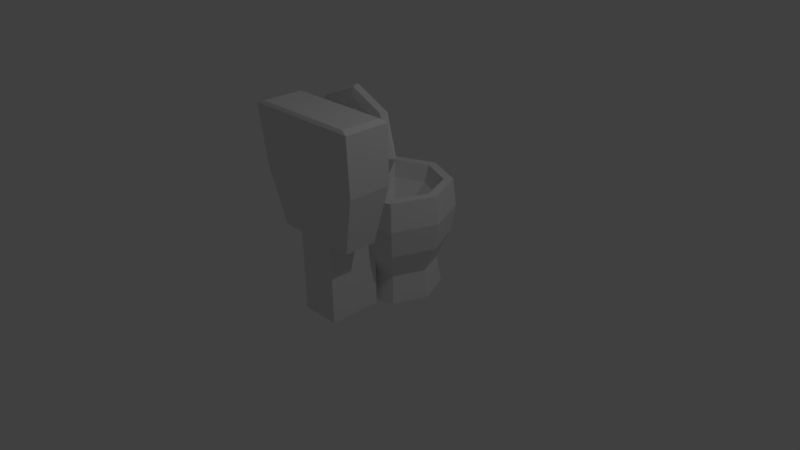 # Source: Toilet.blend  (saved by Blender 2.77.0; exported with 4.5.12 LTS)
import bpy
from mathutils import Matrix  # noqa: F401  (used for matrix-valued properties, if any)

bpy.ops.wm.read_factory_settings(use_empty=True)
scene = bpy.context.scene
scene.name = 'Scene'

# ---- collections
col_collection_1 = bpy.data.collections.new('Collection 1'); scene.collection.children.link(col_collection_1)

# ---- world
world_world = bpy.data.worlds.new('World'); scene.world = world_world
world_world.color = (0.05088, 0.05088, 0.05088)
world_world.use_sun_shadow = False
world_world.sun_shadow_jitter_overblur = 0.0
world_world.cycles.sampling_method = 'MANUAL'

# ---- cameras
cam_camera = bpy.data.cameras.new('Camera')
cam_camera.clip_end = 100.0
cam_camera.lens = 35.0
cam_camera.sensor_width = 32.0
cam_camera.sensor_height = 18.0
cam_camera.ortho_scale = 7.314
cam_camera.dof.focus_distance = 0.0
cam_camera.dof.aperture_fstop = 128.0

# ---- lights
light_lamp = bpy.data.lights.new('Lamp', 'POINT')
light_lamp.transmission_factor = 0.0
light_lamp.cutoff_distance = 30.0
light_lamp.energy = 100.0
light_lamp.shadow_buffer_clip_start = 1.001
light_lamp.shadow_soft_size = 0.1
light_lamp.shadow_maximum_resolution = 0.006
light_lamp.use_absolute_resolution = True

# ---- meshes
me_torus = bpy.data.meshes.new('Torus')
me_torus.from_pydata([(1.25, 0.0, 0.0), (1.177, 0.0, 0.1768), (1.0, 0.0, 0.25), (0.8232, 0.0, 0.1768), (0.75, 0.0, 3.062e-17), (0.8232, 0.0, -0.1768), (1.0, 0.0, -0.25), (1.177, 0.0, -0.1768), (0.8839, 0.8839, 0.0), (0.8321, 0.8321, 0.1768), (0.7071, 0.7071, 0.25), (0.5821, 0.5821, 0.1768), (0.5303, 0.5303, 3.062e-17), (0.5821, 0.5821, -0.1768), (0.7071, 0.7071, -0.25), (0.8321, 0.8321, -0.1768), (5.96e-08, 1.25, 0.0), (1.788e-07, 1.177, 0.1768), (8.941e-08, 1.0, 0.25), (5.96e-08, 0.8232, 0.1768), (8.941e-08, 0.75, 3.062e-17), (5.96e-08, 0.8232, -0.1768), (8.941e-08, 1.0, -0.25), (1.788e-07, 1.177, -0.1768), (-0.8839, 0.8839, 0.0), (-0.8321, 0.8321, 0.1768), (-0.7071, 0.7071, 0.25), (-0.5821, 0.5821, 0.1768), (-0.5303, 0.5303, 3.062e-17), (-0.5821, 0.5821, -0.1768), (-0.7071, 0.7071, -0.25), (-0.8321, 0.8321, -0.1768), (-1.25, 1.093e-07, 0.0), (-1.177, 1.029e-07, 0.1768), (-1.0, 8.742e-08, 0.25), (-0.8232, 7.197e-08, 0.1768), (-0.75, 6.557e-08, 3.062e-17), (-0.8232, 7.197e-08, -0.1768), (-1.0, 8.742e-08, -0.25), (-1.177, 1.029e-07, -0.1768), (-0.8839, -0.8839, 0.0), (-0.8321, -0.8321, 0.1768), (-0.7071, -0.7071, 0.25), (-0.5821, -0.5821, 0.1768), (-0.5303, -0.5303, 3.062e-17), (-0.5821, -0.5821, -0.1768), (-0.7071, -0.7071, -0.25), (-0.8321, -0.8321, -0.1768), (5.96e-08, -1.25, 0.0), (1.788e-07, -1.177, 0.1768), (8.941e-08, -1.0, 0.25), (5.96e-08, -0.8232, 0.1768), (8.941e-08, -0.75, 3.062e-17), (5.96e-08, -0.8232, -0.1768), (8.941e-08, -1.0, -0.25), (1.788e-07, -1.177, -0.1768), (0.8839, -0.8839, 0.0), (0.8321, -0.8321, 0.1768), (0.7071, -0.7071, 0.25), (0.5821, -0.5821, 0.1768), (0.5303, -0.5303, 3.062e-17), (0.5821, -0.5821, -0.1768), (0.7071, -0.7071, -0.25), (0.8321, -0.8321, -0.1768)], [], [(0, 8, 9, 1), (1, 9, 10, 2), (2, 10, 11, 3), (3, 11, 12, 4), (4, 12, 13, 5), (5, 13, 14, 6), (6, 14, 15, 7), (0, 7, 15, 8), (8, 16, 17, 9), (9, 17, 18, 10), (10, 18, 19, 11), (11, 19, 20, 12), (12, 20, 21, 13), (13, 21, 22, 14), (14, 22, 23, 15), (15, 23, 16, 8), (16, 24, 25, 17), (17, 25, 26, 18), (18, 26, 27, 19), (19, 27, 28, 20), (20, 28, 29, 21), (21, 29, 30, 22), (22, 30, 31, 23), (23, 31, 24, 16), (24, 32, 33, 25), (25, 33, 34, 26), (26, 34, 35, 27), (27, 35, 36, 28), (28, 36, 37, 29), (29, 37, 38, 30), (30, 38, 39, 31), (31, 39, 32, 24), (32, 40, 41, 33), (33, 41, 42, 34), (34, 42, 43, 35), (35, 43, 44, 36), (36, 44, 45, 37), (37, 45, 46, 38), (38, 46, 47, 39), (39, 47, 40, 32), (40, 48, 49, 41), (41, 49, 50, 42), (42, 50, 51, 43), (43, 51, 52, 44), (44, 52, 53, 45), (45, 53, 54, 46), (46, 54, 55, 47), (47, 55, 48, 40), (48, 56, 57, 49), (49, 57, 58, 50), (50, 58, 59, 51), (51, 59, 60, 52), (52, 60, 61, 53), (53, 61, 62, 54), (54, 62, 63, 55), (55, 63, 56, 48), (56, 0, 1, 57), (57, 1, 2, 58), (58, 2, 3, 59), (59, 3, 4, 60), (60, 4, 5, 61), (61, 5, 6, 62), (62, 6, 7, 63), (63, 7, 0, 56)])
me_torus.use_remesh_preserve_volume = False
me_torus.use_remesh_preserve_attributes = False
me_torus.use_mirror_vertex_groups = False
me_torus.update()
me_cube_001 = bpy.data.meshes.new('Cube.001')
me_cube_001.from_pydata([(-0.7067, -0.7067, -1.0), (-1.0, -1.15, 1.0), (-0.7067, 0.7067, -1.0), (-1.0, 0.8499, 1.0), (0.7067, -0.7067, -1.0), (1.0, -1.15, 1.0), (0.7067, 0.7067, -1.0), (1.0, 0.8499, 1.0), (-0.9519, -0.9519, 0.0), (-0.9519, 0.9519, 0.0), (0.9519, 0.9519, 0.0), (0.9519, -0.9519, 0.0), (-0.8806, -1.031, 1.042), (-0.8806, 0.7305, 1.042), (0.8806, 0.7305, 1.042), (0.8806, -1.031, 1.042), (-0.3346, 0.7067, -1.0), (-0.3346, -0.7067, -1.0), (0.3346, 0.7067, -1.0), (0.3346, -0.7067, -1.0), (-0.3346, 0.7067, -2.38), (-0.3346, -0.7067, -2.38), (0.3346, 0.7067, -2.38), (0.3346, -0.7067, -2.38), (0.3346, 1.622, -1.0), (-0.3346, 1.622, -1.0), (0.3346, 1.622, -2.38), (-0.3346, 1.622, -2.38)], [], [(8, 9, 2, 0), (9, 10, 6, 2), (10, 11, 4, 6), (11, 8, 0, 4), (6, 4, 19, 18), (5, 7, 14, 15), (5, 1, 8, 11), (7, 5, 11, 10), (3, 7, 10, 9), (1, 3, 9, 8), (15, 14, 13, 12), (3, 1, 12, 13), (1, 5, 15, 12), (7, 3, 13, 14), (19, 17, 21, 23), (0, 2, 16, 17), (2, 6, 18, 16), (4, 0, 17, 19), (21, 20, 22, 23), (18, 22, 26, 24), (18, 19, 23, 22), (17, 16, 20, 21), (25, 24, 26, 27), (16, 18, 24, 25), (20, 16, 25, 27), (22, 20, 27, 26)])
me_cube_001.use_remesh_preserve_volume = False
me_cube_001.use_remesh_preserve_attributes = False
me_cube_001.use_mirror_vertex_groups = False
me_cube_001.update()
me_cylinder = bpy.data.meshes.new('Cylinder')
me_cylinder.from_pydata([(6.872e-09, -1.0, -0.8361), (2.321e-10, 1.0, -1.031), (0.5912, -1.0, -0.5912), (0.7291, 1.0, -0.7291), (0.8361, -1.0, 8.749e-08), (1.031, 1.0, 1.625e-09), (0.5912, -1.0, 0.5912), (0.7291, 1.0, 0.7291), (-6.622e-08, -1.0, 0.8361), (-8.991e-08, 1.0, 1.031), (-0.5912, -1.0, 0.5912), (-0.7291, 1.0, 0.7291), (-0.8361, -1.0, 4.097e-08), (-1.031, 1.0, -5.574e-08), (-0.5912, -1.0, -0.5912), (-0.7291, 1.0, -0.7291), (-1.776e-09, -0.5, -0.7616), (0.0, 0.0, -1.0), (6.364e-10, 0.5, -1.085), (0.7675, 0.5, -0.7675), (0.7071, -5.96e-08, -0.7071), (0.5385, -0.5, -0.5385), (1.085, 0.5, 2.754e-08), (1.0, 0.0, 4.371e-08), (0.7616, -0.5, 6.059e-08), (0.7675, 0.5, 0.7675), (0.7071, 0.0, 0.7071), (0.5385, -0.5, 0.5385), (-9.425e-08, 0.5, 1.085), (-8.742e-08, 0.0, 1.0), (-6.836e-08, -0.5, 0.7616), (-0.7675, 0.5, 0.7675), (-0.7071, 0.0, 0.7071), (-0.5385, -0.5, 0.5385), (-1.085, 0.5, -3.285e-08), (-1.0, 0.0, -1.192e-08), (-0.7616, -0.5, 1.822e-08), (-0.7675, 0.5, -0.7675), (-0.7071, -5.96e-08, -0.7071), (-0.5385, -0.5, -0.5385), (0.6126, 1.0, -0.6126), (-2.186e-09, 1.0, -0.8664), (0.8664, 1.0, -1.016e-09), (0.6126, 1.0, 0.6126), (-7.793e-08, 1.0, 0.8664), (-0.6126, 1.0, 0.6126), (-0.8664, 1.0, -4.922e-08), (-0.6126, 1.0, -0.6126), (0.5322, 0.7053, -0.5322), (-2.877e-09, 0.7053, -0.7527), (0.7527, 0.7053, 3.371e-09), (0.5322, 0.7053, 0.5322), (-6.868e-08, 0.7053, 0.7527), (-0.5322, 0.7053, 0.5322), (-0.7527, 0.7053, -3.85e-08), (-0.5322, 0.7053, -0.5322), (0.2554, 0.3404, -0.2554), (-2.075e-08, 0.3404, -0.3612), (0.3612, 0.3404, 8.946e-10), (0.2554, 0.3404, 0.2554), (-5.233e-08, 0.3404, 0.3612), (-0.2554, 0.3404, 0.2554), (-0.3612, 0.3404, -1.92e-08), (-0.2554, 0.3404, -0.2554)], [], [(18, 1, 3, 19), (19, 3, 5, 22), (22, 5, 7, 25), (25, 7, 9, 28), (28, 9, 11, 31), (31, 11, 13, 34), (15, 13, 46, 47), (34, 13, 15, 37), (37, 15, 1, 18), (0, 2, 4, 6, 8, 10, 12, 14), (14, 39, 16, 0), (39, 38, 17, 16), (38, 37, 18, 17), (12, 36, 39, 14), (36, 35, 38, 39), (35, 34, 37, 38), (10, 33, 36, 12), (33, 32, 35, 36), (32, 31, 34, 35), (8, 30, 33, 10), (30, 29, 32, 33), (29, 28, 31, 32), (6, 27, 30, 8), (27, 26, 29, 30), (26, 25, 28, 29), (4, 24, 27, 6), (24, 23, 26, 27), (23, 22, 25, 26), (2, 21, 24, 4), (21, 20, 23, 24), (20, 19, 22, 23), (0, 16, 21, 2), (16, 17, 20, 21), (17, 18, 19, 20), (44, 43, 51, 52), (5, 3, 40, 42), (11, 9, 44, 45), (1, 15, 47, 41), (3, 1, 41, 40), (7, 5, 42, 43), (13, 11, 45, 46), (9, 7, 43, 44), (49, 55, 63, 57), (42, 40, 48, 50), (47, 46, 54, 55), (45, 44, 52, 53), (43, 42, 50, 51), (40, 41, 49, 48), (41, 47, 55, 49), (46, 45, 53, 54), (56, 57, 63, 62, 61, 60, 59, 58), (54, 53, 61, 62), (52, 51, 59, 60), (50, 48, 56, 58), (55, 54, 62, 63), (53, 52, 60, 61), (51, 50, 58, 59), (48, 49, 57, 56)])
me_cylinder.use_remesh_preserve_volume = False
me_cylinder.use_remesh_preserve_attributes = False
me_cylinder.use_mirror_vertex_groups = False
me_cylinder.update()

# ---- objects
ob_torus = bpy.data.objects.new('Torus', me_torus)
ob_cube = bpy.data.objects.new('Cube', me_cube_001)
ob_cylinder = bpy.data.objects.new('Cylinder', me_cylinder)
ob_lamp = bpy.data.objects.new('Lamp', light_lamp)
ob_camera = bpy.data.objects.new('Camera', cam_camera)

# ---- transforms, parenting, visibility, modifiers, constraints
ob_torus.location = (0.0, -0.272, 1.6)
ob_torus.rotation_euler = (4.583, -0.0, 0.0)
ob_torus.scale = (0.5783, 0.5768, 0.3294)
ob_torus.lineart.crease_threshold = 0.0
ob_cube.location = (0.0, -0.6931, 1.325)
ob_cube.scale = (0.7992, 0.3022, 0.7754)
ob_cube.lineart.crease_threshold = 0.0
ob_cylinder.location = (0.0, 0.3615, 0.2098)
ob_cylinder.rotation_euler = (1.571, 0.0, 0.0)
ob_cylinder.scale = (0.7349, 0.7349, 0.7349)
ob_cylinder.lineart.crease_threshold = 0.0
ob_lamp.location = (4.076, 1.005, 5.904)
ob_lamp.rotation_euler = (0.6503, 0.05522, 1.866)
ob_lamp.lock_rotations_4d = False
ob_lamp.empty_display_type = 'ARROWS'
ob_lamp.color = (0.0, 0.0, 0.0, 0.0)
ob_lamp.lineart.crease_threshold = 0.0
ob_camera.location = (7.481, -6.508, 5.344)
ob_camera.rotation_euler = (1.109, 0.01082, 0.8149)
ob_camera.lock_rotations_4d = False
ob_camera.empty_display_type = 'ARROWS'
ob_camera.color = (0.0, 0.0, 0.0, 0.0)
ob_camera.display_type = 'WIRE'
ob_camera.lineart.crease_threshold = 0.0

# ---- collection membership
col_collection_1.objects.link(ob_torus)
col_collection_1.objects.link(ob_cube)
col_collection_1.objects.link(ob_cylinder)
col_collection_1.objects.link(ob_lamp)
col_collection_1.objects.link(ob_camera)

# ---- scene / render settings (as saved in the file)
scene.camera = ob_camera
scene.frame_start = 1; scene.frame_end = 250; scene.frame_set(1)
scene.render.engine = 'BLENDER_EEVEE_NEXT'
scene.render.resolution_percentage = 50
scene.render.dither_intensity = 0.0
scene.cycles.use_denoising = False
scene.cycles.samples = 128
scene.cycles.sampling_pattern = 'TABULATED_SOBOL'
scene.cycles.light_sampling_threshold = 0.0
scene.cycles.use_adaptive_sampling = False
scene.cycles.use_light_tree = False
scene.cycles.blur_glossy = 0.0
scene.cycles.sample_clamp_indirect = 0.0
scene.view_settings.view_transform = 'Standard'
bpy.context.view_layer.update()
